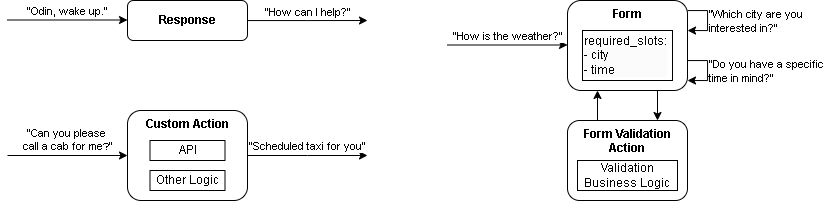

The diagram above was exported from draw.io. Its source (the exported page's mxGraphModel, read from the mxfile embedded in the PNG):
<mxGraphModel dx="945" dy="611" grid="1" gridSize="10" guides="1" tooltips="1" connect="1" arrows="1" fold="1" page="1" pageScale="1" pageWidth="850" pageHeight="1100" math="0" shadow="0">
  <root>
    <mxCell id="0" />
    <mxCell id="1" parent="0" />
    <mxCell id="tcYd9GXzBauOTak4qqZJ-3" value="&quot;How can I help?&quot;" style="edgeStyle=orthogonalEdgeStyle;rounded=0;orthogonalLoop=1;jettySize=auto;html=1;verticalAlign=bottom;" edge="1" parent="1" source="tcYd9GXzBauOTak4qqZJ-1">
      <mxGeometry relative="1" as="geometry">
        <mxPoint x="560" y="300" as="targetPoint" />
      </mxGeometry>
    </mxCell>
    <mxCell id="tcYd9GXzBauOTak4qqZJ-1" value="&lt;b&gt;Response&lt;/b&gt;" style="rounded=1;whiteSpace=wrap;html=1;" vertex="1" parent="1">
      <mxGeometry x="320" y="280" width="120" height="40" as="geometry" />
    </mxCell>
    <mxCell id="tcYd9GXzBauOTak4qqZJ-9" value="&quot;Scheduled taxi for you&quot;" style="edgeStyle=orthogonalEdgeStyle;rounded=0;orthogonalLoop=1;jettySize=auto;html=1;verticalAlign=bottom;" edge="1" parent="1" source="tcYd9GXzBauOTak4qqZJ-5">
      <mxGeometry relative="1" as="geometry">
        <mxPoint x="560" y="435" as="targetPoint" />
      </mxGeometry>
    </mxCell>
    <mxCell id="tcYd9GXzBauOTak4qqZJ-5" value="Custom Action" style="rounded=1;whiteSpace=wrap;html=1;verticalAlign=top;fontStyle=1" vertex="1" parent="1">
      <mxGeometry x="320" y="390" width="120" height="90" as="geometry" />
    </mxCell>
    <mxCell id="tcYd9GXzBauOTak4qqZJ-6" value="API" style="rounded=0;whiteSpace=wrap;html=1;" vertex="1" parent="1">
      <mxGeometry x="342.5" y="420" width="75" height="20" as="geometry" />
    </mxCell>
    <mxCell id="tcYd9GXzBauOTak4qqZJ-8" value="Other Logic" style="rounded=0;whiteSpace=wrap;html=1;" vertex="1" parent="1">
      <mxGeometry x="342.5" y="450" width="75" height="20" as="geometry" />
    </mxCell>
    <mxCell id="tcYd9GXzBauOTak4qqZJ-18" style="edgeStyle=orthogonalEdgeStyle;rounded=0;orthogonalLoop=1;jettySize=auto;html=1;exitX=0.75;exitY=1;exitDx=0;exitDy=0;entryX=0.75;entryY=0;entryDx=0;entryDy=0;" edge="1" parent="1" source="tcYd9GXzBauOTak4qqZJ-10" target="tcYd9GXzBauOTak4qqZJ-16">
      <mxGeometry relative="1" as="geometry" />
    </mxCell>
    <mxCell id="tcYd9GXzBauOTak4qqZJ-10" value="Form" style="rounded=1;whiteSpace=wrap;html=1;verticalAlign=top;fontStyle=1;horizontal=1;align=center;" vertex="1" parent="1">
      <mxGeometry x="760" y="280" width="120" height="90" as="geometry" />
    </mxCell>
    <mxCell id="tcYd9GXzBauOTak4qqZJ-11" value="&quot;Which city are you&amp;nbsp;&lt;div&gt;interested in?&quot;&lt;/div&gt;" style="edgeStyle=orthogonalEdgeStyle;rounded=0;orthogonalLoop=1;jettySize=auto;html=1;align=left;" edge="1" parent="1" source="tcYd9GXzBauOTak4qqZJ-10">
      <mxGeometry relative="1" as="geometry">
        <mxPoint x="880" y="310" as="targetPoint" />
        <Array as="points">
          <mxPoint x="900" y="290" />
          <mxPoint x="900" y="310" />
          <mxPoint x="880" y="310" />
        </Array>
        <mxPoint as="offset" />
      </mxGeometry>
    </mxCell>
    <mxCell id="tcYd9GXzBauOTak4qqZJ-13" value="&quot;Do you have a specific&amp;nbsp;&lt;div&gt;time in mind?&quot;&lt;/div&gt;" style="edgeStyle=orthogonalEdgeStyle;rounded=0;orthogonalLoop=1;jettySize=auto;html=1;align=left;" edge="1" parent="1" source="tcYd9GXzBauOTak4qqZJ-10">
      <mxGeometry relative="1" as="geometry">
        <mxPoint x="880" y="360" as="targetPoint" />
        <Array as="points">
          <mxPoint x="900" y="340" />
          <mxPoint x="900" y="360" />
        </Array>
      </mxGeometry>
    </mxCell>
    <mxCell id="tcYd9GXzBauOTak4qqZJ-14" value="&lt;div style=&quot;&quot;&gt;required_slots:&lt;/div&gt;&lt;div style=&quot;forced-color-adjust: none; color: rgb(0, 0, 0); font-family: Helvetica; font-size: 12px; font-style: normal; font-variant-ligatures: normal; font-variant-caps: normal; font-weight: 700; letter-spacing: normal; orphans: 2; text-indent: 0px; text-transform: none; widows: 2; word-spacing: 0px; -webkit-text-stroke-width: 0px; white-space: normal; background-color: rgb(251, 251, 251); text-decoration-thickness: initial; text-decoration-style: initial; text-decoration-color: initial;&quot;&gt;&lt;span style=&quot;forced-color-adjust: none; font-weight: 400;&quot;&gt;- city&lt;/span&gt;&lt;/div&gt;&lt;div style=&quot;forced-color-adjust: none; color: rgb(0, 0, 0); font-family: Helvetica; font-size: 12px; font-style: normal; font-variant-ligatures: normal; font-variant-caps: normal; font-weight: 700; letter-spacing: normal; orphans: 2; text-indent: 0px; text-transform: none; widows: 2; word-spacing: 0px; -webkit-text-stroke-width: 0px; white-space: normal; background-color: rgb(251, 251, 251); text-decoration-thickness: initial; text-decoration-style: initial; text-decoration-color: initial;&quot;&gt;&lt;span style=&quot;forced-color-adjust: none; font-weight: 400;&quot;&gt;- time&amp;nbsp;&lt;/span&gt;&lt;/div&gt;" style="rounded=0;whiteSpace=wrap;html=1;align=left;" vertex="1" parent="1">
      <mxGeometry x="775" y="310" width="90" height="50" as="geometry" />
    </mxCell>
    <mxCell id="tcYd9GXzBauOTak4qqZJ-19" style="edgeStyle=orthogonalEdgeStyle;rounded=0;orthogonalLoop=1;jettySize=auto;html=1;exitX=0.25;exitY=0;exitDx=0;exitDy=0;entryX=0.25;entryY=1;entryDx=0;entryDy=0;" edge="1" parent="1" source="tcYd9GXzBauOTak4qqZJ-16" target="tcYd9GXzBauOTak4qqZJ-10">
      <mxGeometry relative="1" as="geometry" />
    </mxCell>
    <mxCell id="tcYd9GXzBauOTak4qqZJ-16" value="&lt;b&gt;Form Validation Action&lt;/b&gt;" style="rounded=1;whiteSpace=wrap;html=1;verticalAlign=top;" vertex="1" parent="1">
      <mxGeometry x="760" y="400" width="120" height="80" as="geometry" />
    </mxCell>
    <mxCell id="tcYd9GXzBauOTak4qqZJ-17" value="Validation Business Logic" style="rounded=0;whiteSpace=wrap;html=1;" vertex="1" parent="1">
      <mxGeometry x="770" y="440" width="100" height="30" as="geometry" />
    </mxCell>
    <mxCell id="tcYd9GXzBauOTak4qqZJ-20" value="&quot;Can you please&amp;nbsp;&lt;div&gt;call a cab for me&lt;font size=&quot;1&quot;&gt;?&lt;/font&gt;&quot;&lt;/div&gt;" style="endArrow=classic;html=1;rounded=0;entryX=0;entryY=0.5;entryDx=0;entryDy=0;verticalAlign=bottom;" edge="1" parent="1" target="tcYd9GXzBauOTak4qqZJ-5">
      <mxGeometry width="50" height="50" relative="1" as="geometry">
        <mxPoint x="200" y="435" as="sourcePoint" />
        <mxPoint x="220" y="440" as="targetPoint" />
      </mxGeometry>
    </mxCell>
    <mxCell id="tcYd9GXzBauOTak4qqZJ-21" value="&quot;Odin, wake up.&quot;" style="endArrow=classic;html=1;rounded=0;entryX=0;entryY=0.5;entryDx=0;entryDy=0;verticalAlign=bottom;" edge="1" parent="1">
      <mxGeometry width="50" height="50" relative="1" as="geometry">
        <mxPoint x="200" y="299.5" as="sourcePoint" />
        <mxPoint x="320" y="299.5" as="targetPoint" />
      </mxGeometry>
    </mxCell>
    <mxCell id="tcYd9GXzBauOTak4qqZJ-22" value="&quot;How is the weather?&quot;" style="endArrow=classic;html=1;rounded=0;entryX=0;entryY=0.5;entryDx=0;entryDy=0;verticalAlign=bottom;" edge="1" parent="1">
      <mxGeometry width="50" height="50" relative="1" as="geometry">
        <mxPoint x="640" y="324.5" as="sourcePoint" />
        <mxPoint x="760" y="324.5" as="targetPoint" />
      </mxGeometry>
    </mxCell>
  </root>
</mxGraphModel>